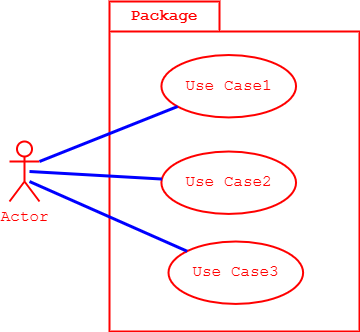

The diagram above was exported from draw.io. Its source (the exported page's mxGraphModel, read from the mxfile embedded in the PNG):
<mxGraphModel dx="1288" dy="667" grid="1" gridSize="10" guides="1" tooltips="1" connect="1" arrows="1" fold="1" page="1" pageScale="1" pageWidth="827" pageHeight="1169" math="0" shadow="0">
  <root>
    <mxCell id="0" />
    <mxCell id="1" parent="0" />
    <mxCell id="78" value="Actor" style="shape=umlActor;verticalLabelPosition=bottom;verticalAlign=top;html=1;strokeColor=#ff0000;strokeWidth=2;fontFamily=Courier New;fontSize=16;fontColor=#ff0000;" vertex="1" parent="1">
      <mxGeometry x="120" y="240" width="30" height="60" as="geometry" />
    </mxCell>
    <mxCell id="79" value="Package" style="shape=folder;fontStyle=1;tabWidth=110;tabHeight=30;tabPosition=left;html=1;boundedLbl=1;labelInHeader=1;container=1;collapsible=0;whiteSpace=wrap;strokeColor=#ff0000;strokeWidth=2;fontFamily=Courier New;fontSize=16;fontColor=#ff0000;" vertex="1" parent="1">
      <mxGeometry x="220" y="100" width="250" height="330" as="geometry" />
    </mxCell>
    <mxCell id="80" value="Use Case1" style="ellipse;whiteSpace=wrap;html=1;strokeColor=#ff0000;strokeWidth=2;fontFamily=Courier New;fontSize=16;fontColor=#ff0000;" vertex="1" parent="79">
      <mxGeometry x="51.92307692307693" y="53.513513513513516" width="134.6153846153846" height="62.43243243243243" as="geometry" />
    </mxCell>
    <mxCell id="81" value="Use Case2" style="ellipse;whiteSpace=wrap;html=1;strokeColor=#ff0000;strokeWidth=2;fontFamily=Courier New;fontSize=16;fontColor=#ff0000;" vertex="1" parent="79">
      <mxGeometry x="51.92307692307693" y="150.00378378378377" width="134.6153846153846" height="62.43243243243243" as="geometry" />
    </mxCell>
    <mxCell id="82" value="Use Case3" style="ellipse;whiteSpace=wrap;html=1;strokeColor=#ff0000;strokeWidth=2;fontFamily=Courier New;fontSize=16;fontColor=#ff0000;" vertex="1" parent="79">
      <mxGeometry x="59.002307692307696" y="240.00405405405405" width="134.6153846153846" height="62.43243243243243" as="geometry" />
    </mxCell>
    <mxCell id="83" value="" style="endArrow=none;startArrow=none;endFill=0;startFill=0;endSize=8;html=1;verticalAlign=bottom;labelBackgroundColor=none;strokeWidth=3;strokeColor=#0000ff;fontFamily=Courier New;fontSize=16;fontColor=#0000ff;elbow=vertical;" edge="1" parent="1" target="80">
      <mxGeometry width="160" relative="1" as="geometry">
        <mxPoint x="150" y="260" as="sourcePoint" />
        <mxPoint x="300" y="260" as="targetPoint" />
      </mxGeometry>
    </mxCell>
    <mxCell id="84" value="" style="endArrow=none;startArrow=none;endFill=0;startFill=0;endSize=8;html=1;verticalAlign=bottom;labelBackgroundColor=none;strokeWidth=3;strokeColor=#0000ff;fontFamily=Courier New;fontSize=16;fontColor=#0000ff;elbow=vertical;" edge="1" parent="1" target="81">
      <mxGeometry width="160" relative="1" as="geometry">
        <mxPoint x="140" y="270" as="sourcePoint" />
        <mxPoint x="300" y="270" as="targetPoint" />
      </mxGeometry>
    </mxCell>
    <mxCell id="85" value="" style="endArrow=none;startArrow=none;endFill=0;startFill=0;endSize=8;html=1;verticalAlign=bottom;labelBackgroundColor=none;strokeWidth=3;strokeColor=#0000ff;fontFamily=Courier New;fontSize=16;fontColor=#0000ff;elbow=vertical;exitX=0.667;exitY=0.667;exitDx=0;exitDy=0;exitPerimeter=0;" edge="1" parent="1" source="78" target="82">
      <mxGeometry width="160" relative="1" as="geometry">
        <mxPoint x="330" y="340" as="sourcePoint" />
        <mxPoint x="490" y="340" as="targetPoint" />
      </mxGeometry>
    </mxCell>
  </root>
</mxGraphModel>